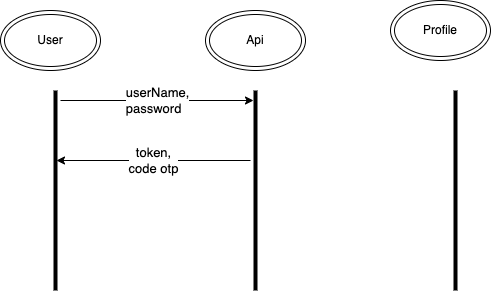

The diagram above was exported from draw.io. Its source (the exported page's mxGraphModel, read from the mxfile embedded in the PNG):
<mxGraphModel dx="642" dy="1593" grid="1" gridSize="10" guides="1" tooltips="1" connect="1" arrows="1" fold="1" page="1" pageScale="1" pageWidth="827" pageHeight="1169" math="0" shadow="0">
  <root>
    <mxCell id="0" />
    <mxCell id="1" parent="0" />
    <mxCell id="2" value="" style="line;strokeWidth=4;direction=south;html=1;perimeter=backbonePerimeter;points=[];outlineConnect=0;" vertex="1" parent="1">
      <mxGeometry x="80" y="-320" width="10" height="200" as="geometry" />
    </mxCell>
    <mxCell id="3" value="" style="line;strokeWidth=4;direction=south;html=1;perimeter=backbonePerimeter;points=[];outlineConnect=0;" vertex="1" parent="1">
      <mxGeometry x="280" y="-320" width="10" height="200" as="geometry" />
    </mxCell>
    <mxCell id="4" value="" style="line;strokeWidth=4;direction=south;html=1;perimeter=backbonePerimeter;points=[];outlineConnect=0;" vertex="1" parent="1">
      <mxGeometry x="480" y="-320" width="10" height="200" as="geometry" />
    </mxCell>
    <mxCell id="6" value="User" style="ellipse;shape=doubleEllipse;whiteSpace=wrap;html=1;" vertex="1" parent="1">
      <mxGeometry x="30" y="-400" width="100" height="60" as="geometry" />
    </mxCell>
    <mxCell id="7" value="Profile" style="ellipse;shape=doubleEllipse;whiteSpace=wrap;html=1;" vertex="1" parent="1">
      <mxGeometry x="420" y="-410" width="100" height="60" as="geometry" />
    </mxCell>
    <mxCell id="9" value="Api" style="ellipse;shape=doubleEllipse;whiteSpace=wrap;html=1;" vertex="1" parent="1">
      <mxGeometry x="235" y="-400" width="100" height="60" as="geometry" />
    </mxCell>
    <mxCell id="17" value="&lt;div style=&quot;text-align: justify ; font-size: 13px&quot;&gt;&lt;font style=&quot;font-size: 13px&quot;&gt;userName,&lt;/font&gt;&lt;/div&gt;&lt;div style=&quot;text-align: justify ; font-size: 13px&quot;&gt;&lt;font style=&quot;font-size: 13px&quot;&gt;password&lt;/font&gt;&lt;/div&gt;" style="endArrow=classic;html=1;exitX=0.05;exitY=0;exitDx=0;exitDy=0;exitPerimeter=0;" edge="1" parent="1" source="2" target="3">
      <mxGeometry relative="1" as="geometry">
        <mxPoint x="120" y="-310" as="sourcePoint" />
        <mxPoint x="220" y="-310" as="targetPoint" />
      </mxGeometry>
    </mxCell>
    <mxCell id="20" value="token,&lt;br&gt;code otp&lt;div style=&quot;text-align: justify&quot;&gt;&lt;/div&gt;" style="endArrow=classic;html=1;fontSize=13;exitX=0.35;exitY=1;exitDx=0;exitDy=0;exitPerimeter=0;" edge="1" parent="1" source="3" target="2">
      <mxGeometry relative="1" as="geometry">
        <mxPoint x="200" y="-250" as="sourcePoint" />
        <mxPoint x="210" y="-250" as="targetPoint" />
      </mxGeometry>
    </mxCell>
  </root>
</mxGraphModel>